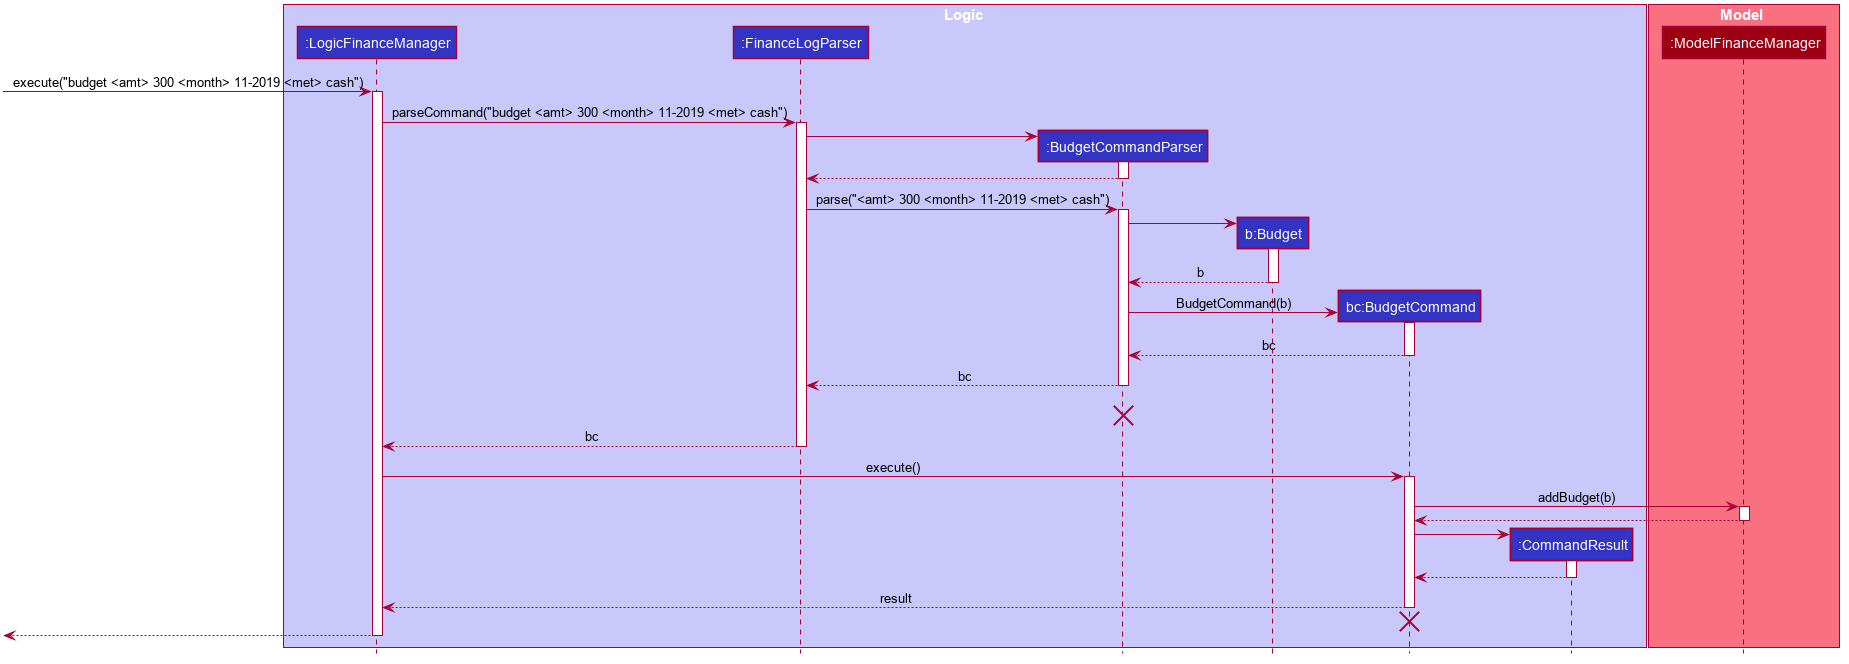

The diagram above was rendered by PlantUML. Its source (embedded in the PNG):
@startuml








skinparam BackgroundColor #FFFFFFF

skinparam Shadowing false

skinparam Class {
    FontColor #FFFFFF
    BorderThickness 1
    BorderColor #FFFFFF
    StereotypeFontColor #FFFFFF
    FontName Arial
}

skinparam Actor {
    BorderColor #000000
    Color #000000
    FontName Arial
}

skinparam Sequence {
    MessageAlign center
    BoxFontSize 15
    BoxPadding 0
    BoxFontColor #FFFFFF
    FontName Arial
}

skinparam Participant {
    FontColor #FFFFFFF
    Padding 20
}

skinparam MinClassWidth 50
skinparam ParticipantPadding 10
skinparam Shadowing false
skinparam DefaultTextAlignment center
skinparam packageStyle Rectangle

hide footbox
hide members
hide circle

box Logic #C8C8FA
participant ":LogicFinanceManager" as LogicFinanceManager #3333C4
participant ":FinanceLogParser" as FinanceLogParser #3333C4
participant ":BudgetCommandParser" as BudgetCommandParser #3333C4
participant "b:Budget" as Budget #3333C4
participant "bc:BudgetCommand" as BudgetCommand #3333C4
participant ":CommandResult" as CommandResult #3333C4
end box

box Model #F97181
participant ":ModelFinanceManager" as ModelFinanceManager #9D0012
end box

[-> LogicFinanceManager : execute("budget <amt> 300 <month> 11-2019 <met> cash")
activate LogicFinanceManager

LogicFinanceManager -> FinanceLogParser : parseCommand("budget <amt> 300 <month> 11-2019 <met> cash")
activate FinanceLogParser

create BudgetCommandParser
FinanceLogParser -> BudgetCommandParser
activate BudgetCommandParser

BudgetCommandParser --> FinanceLogParser
deactivate BudgetCommandParser

FinanceLogParser -> BudgetCommandParser : parse("<amt> 300 <month> 11-2019 <met> cash")
activate BudgetCommandParser

create Budget
BudgetCommandParser -> Budget
activate Budget

Budget --> BudgetCommandParser : b
deactivate Budget

create BudgetCommand
BudgetCommandParser -> BudgetCommand : BudgetCommand(b)
activate BudgetCommand

BudgetCommand --> BudgetCommandParser : bc
deactivate BudgetCommand

BudgetCommandParser --> FinanceLogParser : bc
deactivate BudgetCommandParser
BudgetCommandParser -[hidden]-> FinanceLogParser : bc
destroy BudgetCommandParser

FinanceLogParser --> LogicFinanceManager : bc
deactivate FinanceLogParser

LogicFinanceManager -> BudgetCommand : execute()
activate BudgetCommand

BudgetCommand -> ModelFinanceManager : addBudget(b)
activate ModelFinanceManager

ModelFinanceManager --> BudgetCommand
deactivate ModelFinanceManager

create CommandResult
BudgetCommand -> CommandResult
activate CommandResult

CommandResult --> BudgetCommand
deactivate CommandResult

BudgetCommand --> LogicFinanceManager : result
deactivate BudgetCommand

BudgetCommand -[hidden]-> ModelFinanceManager
destroy BudgetCommand

[<--LogicFinanceManager
deactivate LogicFinanceManager
@enduml